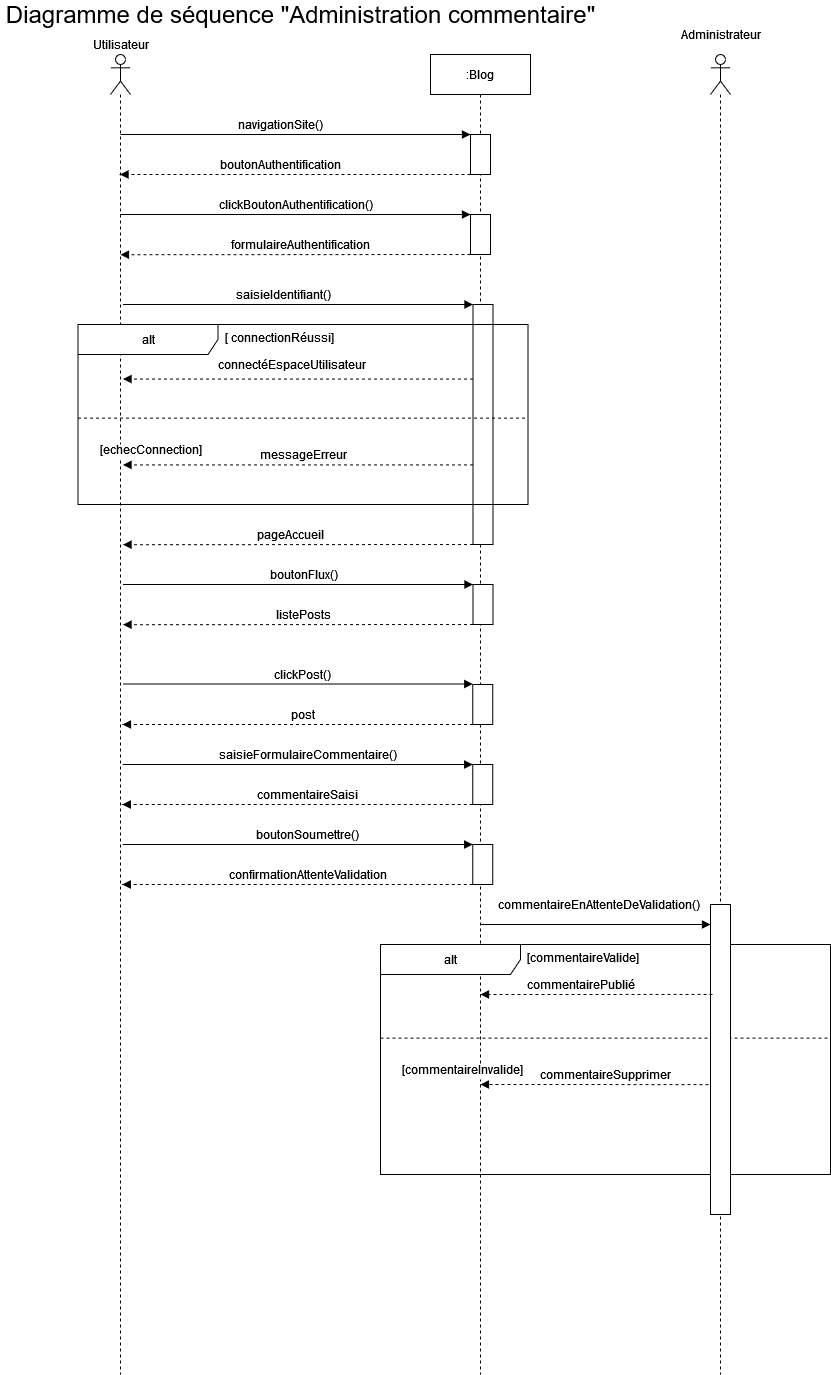

The diagram above was exported from draw.io. Its source (the exported page's mxGraphModel, read from the mxfile embedded in the PNG):
<mxGraphModel dx="1278" dy="536" grid="1" gridSize="10" guides="1" tooltips="1" connect="1" arrows="1" fold="1" page="1" pageScale="1" pageWidth="1169" pageHeight="1654" math="0" shadow="0">
  <root>
    <mxCell id="0" />
    <mxCell id="1" parent="0" />
    <mxCell id="K4BvX3Wpw5bm2p-J9i8t-1" value="" style="shape=umlLifeline;participant=umlActor;perimeter=lifelinePerimeter;whiteSpace=wrap;html=1;container=1;collapsible=0;recursiveResize=0;verticalAlign=top;spacingTop=36;outlineConnect=0;" parent="1" vertex="1">
      <mxGeometry x="310" y="60" width="20" height="1320" as="geometry" />
    </mxCell>
    <mxCell id="K4BvX3Wpw5bm2p-J9i8t-2" value=":Blog" style="shape=umlLifeline;perimeter=lifelinePerimeter;whiteSpace=wrap;html=1;container=1;collapsible=0;recursiveResize=0;outlineConnect=0;" parent="1" vertex="1">
      <mxGeometry x="630" y="60" width="100" height="1320" as="geometry" />
    </mxCell>
    <mxCell id="K4BvX3Wpw5bm2p-J9i8t-3" value="" style="text;html=1;align=center;verticalAlign=middle;dashed=0;fillColor=#ffffff;strokeColor=#000000;" parent="K4BvX3Wpw5bm2p-J9i8t-2" vertex="1">
      <mxGeometry x="40" y="80" width="20" height="40" as="geometry" />
    </mxCell>
    <mxCell id="K4BvX3Wpw5bm2p-J9i8t-4" value="" style="text;html=1;align=center;verticalAlign=middle;dashed=0;fillColor=#ffffff;strokeColor=#000000;" parent="K4BvX3Wpw5bm2p-J9i8t-2" vertex="1">
      <mxGeometry x="42.5" y="250" width="20" height="240" as="geometry" />
    </mxCell>
    <mxCell id="K4BvX3Wpw5bm2p-J9i8t-5" value="" style="text;html=1;align=center;verticalAlign=middle;dashed=0;fillColor=#ffffff;strokeColor=#000000;" parent="K4BvX3Wpw5bm2p-J9i8t-2" vertex="1">
      <mxGeometry x="42.5" y="530" width="20" height="40" as="geometry" />
    </mxCell>
    <mxCell id="K4BvX3Wpw5bm2p-J9i8t-6" value="" style="text;html=1;align=center;verticalAlign=middle;dashed=0;fillColor=#ffffff;strokeColor=#000000;" parent="K4BvX3Wpw5bm2p-J9i8t-2" vertex="1">
      <mxGeometry x="42.25" y="710" width="20" height="40" as="geometry" />
    </mxCell>
    <mxCell id="K4BvX3Wpw5bm2p-J9i8t-7" value="" style="text;html=1;align=center;verticalAlign=middle;dashed=0;fillColor=#ffffff;strokeColor=#000000;" parent="K4BvX3Wpw5bm2p-J9i8t-2" vertex="1">
      <mxGeometry x="42.25" y="630" width="20" height="40" as="geometry" />
    </mxCell>
    <mxCell id="K4BvX3Wpw5bm2p-J9i8t-8" value="" style="text;html=1;align=center;verticalAlign=middle;dashed=0;fillColor=#ffffff;strokeColor=#000000;" parent="K4BvX3Wpw5bm2p-J9i8t-2" vertex="1">
      <mxGeometry x="42.25" y="790" width="20" height="40" as="geometry" />
    </mxCell>
    <mxCell id="K4BvX3Wpw5bm2p-J9i8t-9" value="" style="html=1;verticalAlign=bottom;labelBackgroundColor=none;endArrow=block;endFill=1;entryX=0;entryY=0;entryDx=0;entryDy=0;" parent="K4BvX3Wpw5bm2p-J9i8t-2" edge="1">
      <mxGeometry width="160" relative="1" as="geometry">
        <mxPoint x="-307.75" y="790" as="sourcePoint" />
        <mxPoint x="42.25" y="790" as="targetPoint" />
        <Array as="points">
          <mxPoint x="-37.75" y="790" />
        </Array>
      </mxGeometry>
    </mxCell>
    <mxCell id="K4BvX3Wpw5bm2p-J9i8t-10" value="confirmationAttenteValidation" style="text;html=1;align=center;verticalAlign=middle;resizable=0;points=[];autosize=1;strokeColor=none;" parent="K4BvX3Wpw5bm2p-J9i8t-2" vertex="1">
      <mxGeometry x="-202.75" y="810" width="160" height="20" as="geometry" />
    </mxCell>
    <mxCell id="K4BvX3Wpw5bm2p-J9i8t-11" value="" style="html=1;verticalAlign=bottom;labelBackgroundColor=none;endArrow=block;endFill=1;dashed=1;exitX=0;exitY=1;exitDx=0;exitDy=0;" parent="K4BvX3Wpw5bm2p-J9i8t-2" source="K4BvX3Wpw5bm2p-J9i8t-8" edge="1">
      <mxGeometry width="160" relative="1" as="geometry">
        <mxPoint x="52.75" y="1150" as="sourcePoint" />
        <mxPoint x="-308.25" y="830" as="targetPoint" />
      </mxGeometry>
    </mxCell>
    <mxCell id="K4BvX3Wpw5bm2p-J9i8t-13" value="" style="text;html=1;align=center;verticalAlign=middle;dashed=0;fillColor=#ffffff;strokeColor=#000000;" parent="K4BvX3Wpw5bm2p-J9i8t-2" vertex="1">
      <mxGeometry x="40" y="160" width="20" height="40" as="geometry" />
    </mxCell>
    <mxCell id="K4BvX3Wpw5bm2p-J9i8t-14" value="" style="html=1;verticalAlign=bottom;labelBackgroundColor=none;endArrow=block;endFill=1;entryX=0;entryY=0;entryDx=0;entryDy=0;" parent="K4BvX3Wpw5bm2p-J9i8t-2" edge="1">
      <mxGeometry width="160" relative="1" as="geometry">
        <mxPoint x="-310" y="160" as="sourcePoint" />
        <mxPoint x="40" y="160" as="targetPoint" />
        <Array as="points">
          <mxPoint x="-40" y="160" />
        </Array>
      </mxGeometry>
    </mxCell>
    <mxCell id="K4BvX3Wpw5bm2p-J9i8t-15" value="" style="html=1;verticalAlign=bottom;labelBackgroundColor=none;endArrow=block;endFill=1;dashed=1;entryX=0.5;entryY=0.485;entryDx=0;entryDy=0;entryPerimeter=0;" parent="K4BvX3Wpw5bm2p-J9i8t-2" edge="1">
      <mxGeometry width="160" relative="1" as="geometry">
        <mxPoint x="40" y="200" as="sourcePoint" />
        <mxPoint x="-310" y="200.19999999999982" as="targetPoint" />
      </mxGeometry>
    </mxCell>
    <mxCell id="K4BvX3Wpw5bm2p-J9i8t-16" value="formulaireAuthentification" style="text;html=1;align=center;verticalAlign=middle;resizable=0;points=[];autosize=1;strokeColor=none;" parent="K4BvX3Wpw5bm2p-J9i8t-2" vertex="1">
      <mxGeometry x="-205" y="180" width="150" height="20" as="geometry" />
    </mxCell>
    <mxCell id="K4BvX3Wpw5bm2p-J9i8t-17" value="" style="html=1;verticalAlign=bottom;labelBackgroundColor=none;endArrow=block;endFill=1;entryX=0;entryY=0;entryDx=0;entryDy=0;" parent="1" target="K4BvX3Wpw5bm2p-J9i8t-3" edge="1">
      <mxGeometry width="160" relative="1" as="geometry">
        <mxPoint x="320" y="140" as="sourcePoint" />
        <mxPoint x="480" y="140" as="targetPoint" />
        <Array as="points">
          <mxPoint x="590" y="140" />
        </Array>
      </mxGeometry>
    </mxCell>
    <mxCell id="K4BvX3Wpw5bm2p-J9i8t-18" value="navigationSite()" style="text;html=1;align=center;verticalAlign=middle;resizable=0;points=[];autosize=1;strokeColor=none;" parent="1" vertex="1">
      <mxGeometry x="430" y="120" width="100" height="20" as="geometry" />
    </mxCell>
    <mxCell id="K4BvX3Wpw5bm2p-J9i8t-19" value="" style="html=1;verticalAlign=bottom;labelBackgroundColor=none;endArrow=block;endFill=1;dashed=1;exitX=0;exitY=1;exitDx=0;exitDy=0;" parent="1" source="K4BvX3Wpw5bm2p-J9i8t-3" target="K4BvX3Wpw5bm2p-J9i8t-1" edge="1">
      <mxGeometry width="160" relative="1" as="geometry">
        <mxPoint x="560" y="210" as="sourcePoint" />
        <mxPoint x="720" y="210" as="targetPoint" />
      </mxGeometry>
    </mxCell>
    <mxCell id="K4BvX3Wpw5bm2p-J9i8t-20" value="boutonAuthentification" style="text;html=1;align=center;verticalAlign=middle;resizable=0;points=[];autosize=1;strokeColor=none;" parent="1" vertex="1">
      <mxGeometry x="415" y="160" width="130" height="20" as="geometry" />
    </mxCell>
    <mxCell id="K4BvX3Wpw5bm2p-J9i8t-21" value="" style="html=1;verticalAlign=bottom;labelBackgroundColor=none;endArrow=block;endFill=1;entryX=0;entryY=0;entryDx=0;entryDy=0;" parent="1" edge="1">
      <mxGeometry width="160" relative="1" as="geometry">
        <mxPoint x="322.5" y="310" as="sourcePoint" />
        <mxPoint x="672.5" y="310" as="targetPoint" />
      </mxGeometry>
    </mxCell>
    <mxCell id="K4BvX3Wpw5bm2p-J9i8t-22" value="saisieIdentifiant()" style="text;html=1;align=center;verticalAlign=middle;resizable=0;points=[];autosize=1;strokeColor=none;" parent="1" vertex="1">
      <mxGeometry x="427.5" y="290" width="110" height="20" as="geometry" />
    </mxCell>
    <mxCell id="K4BvX3Wpw5bm2p-J9i8t-23" value="" style="html=1;verticalAlign=bottom;labelBackgroundColor=none;endArrow=block;endFill=1;entryX=0;entryY=0;entryDx=0;entryDy=0;" parent="1" edge="1">
      <mxGeometry width="160" relative="1" as="geometry">
        <mxPoint x="322.5" y="590" as="sourcePoint" />
        <mxPoint x="672.5" y="590" as="targetPoint" />
        <Array as="points">
          <mxPoint x="592.5" y="590" />
        </Array>
      </mxGeometry>
    </mxCell>
    <mxCell id="K4BvX3Wpw5bm2p-J9i8t-24" value="" style="html=1;verticalAlign=bottom;labelBackgroundColor=none;endArrow=block;endFill=1;dashed=1;entryX=0.5;entryY=0.485;entryDx=0;entryDy=0;entryPerimeter=0;" parent="1" edge="1">
      <mxGeometry width="160" relative="1" as="geometry">
        <mxPoint x="672.5" y="630" as="sourcePoint" />
        <mxPoint x="322.5" y="630.1999999999998" as="targetPoint" />
      </mxGeometry>
    </mxCell>
    <mxCell id="K4BvX3Wpw5bm2p-J9i8t-25" value="Utilisateur" style="text;html=1;align=center;verticalAlign=middle;resizable=0;points=[];autosize=1;strokeColor=none;" parent="1" vertex="1">
      <mxGeometry x="285" y="40" width="70" height="20" as="geometry" />
    </mxCell>
    <mxCell id="K4BvX3Wpw5bm2p-J9i8t-26" value="clickPost()" style="text;html=1;align=center;verticalAlign=middle;resizable=0;points=[];autosize=1;strokeColor=none;" parent="1" vertex="1">
      <mxGeometry x="467.25" y="670" width="70" height="20" as="geometry" />
    </mxCell>
    <mxCell id="K4BvX3Wpw5bm2p-J9i8t-27" value="" style="html=1;verticalAlign=bottom;labelBackgroundColor=none;endArrow=block;endFill=1;entryX=0;entryY=0;entryDx=0;entryDy=0;" parent="1" edge="1">
      <mxGeometry width="160" relative="1" as="geometry">
        <mxPoint x="322.25" y="770" as="sourcePoint" />
        <mxPoint x="672.25" y="770" as="targetPoint" />
        <Array as="points">
          <mxPoint x="592.25" y="770" />
        </Array>
      </mxGeometry>
    </mxCell>
    <mxCell id="K4BvX3Wpw5bm2p-J9i8t-28" value="saisieFormulaireCommentaire()" style="text;html=1;align=center;verticalAlign=middle;resizable=0;points=[];autosize=1;strokeColor=none;" parent="1" vertex="1">
      <mxGeometry x="417.25" y="750" width="180" height="20" as="geometry" />
    </mxCell>
    <mxCell id="K4BvX3Wpw5bm2p-J9i8t-29" value="post" style="text;html=1;align=center;verticalAlign=middle;resizable=0;points=[];autosize=1;strokeColor=none;" parent="1" vertex="1">
      <mxGeometry x="482.25" y="710" width="40" height="20" as="geometry" />
    </mxCell>
    <mxCell id="K4BvX3Wpw5bm2p-J9i8t-30" value="boutonFlux()" style="text;html=1;align=center;verticalAlign=middle;resizable=0;points=[];autosize=1;strokeColor=none;" parent="1" vertex="1">
      <mxGeometry x="462.5" y="570" width="80" height="20" as="geometry" />
    </mxCell>
    <mxCell id="K4BvX3Wpw5bm2p-J9i8t-31" value="" style="html=1;verticalAlign=bottom;labelBackgroundColor=none;endArrow=block;endFill=1;entryX=0;entryY=0;entryDx=0;entryDy=0;" parent="1" edge="1">
      <mxGeometry width="160" relative="1" as="geometry">
        <mxPoint x="322.25" y="689.5" as="sourcePoint" />
        <mxPoint x="672.25" y="689.5" as="targetPoint" />
        <Array as="points">
          <mxPoint x="592.25" y="689.5" />
        </Array>
      </mxGeometry>
    </mxCell>
    <mxCell id="K4BvX3Wpw5bm2p-J9i8t-32" value="" style="html=1;verticalAlign=bottom;labelBackgroundColor=none;endArrow=block;endFill=1;dashed=1;exitX=0;exitY=1;exitDx=0;exitDy=0;" parent="1" edge="1">
      <mxGeometry width="160" relative="1" as="geometry">
        <mxPoint x="672.5" y="730" as="sourcePoint" />
        <mxPoint x="322" y="730" as="targetPoint" />
      </mxGeometry>
    </mxCell>
    <mxCell id="K4BvX3Wpw5bm2p-J9i8t-33" value="commentaireSaisi" style="text;html=1;align=center;verticalAlign=middle;resizable=0;points=[];autosize=1;strokeColor=none;" parent="1" vertex="1">
      <mxGeometry x="452.25" y="790" width="110" height="20" as="geometry" />
    </mxCell>
    <mxCell id="K4BvX3Wpw5bm2p-J9i8t-34" value="alt" style="shape=umlFrame;tabWidth=110;tabHeight=30;tabPosition=left;html=1;boundedLbl=1;labelInHeader=1;width=140;height=30;" parent="1" vertex="1">
      <mxGeometry x="277.5" y="330" width="450" height="180" as="geometry" />
    </mxCell>
    <mxCell id="K4BvX3Wpw5bm2p-J9i8t-35" value="[ connectionRéussi]" style="text" parent="K4BvX3Wpw5bm2p-J9i8t-34" vertex="1">
      <mxGeometry width="100" height="20" relative="1" as="geometry">
        <mxPoint x="145" as="offset" />
      </mxGeometry>
    </mxCell>
    <mxCell id="K4BvX3Wpw5bm2p-J9i8t-36" value="[echecConnection]" style="line;strokeWidth=1;dashed=1;labelPosition=center;verticalLabelPosition=bottom;align=left;verticalAlign=top;spacingLeft=20;spacingTop=15;" parent="K4BvX3Wpw5bm2p-J9i8t-34" vertex="1">
      <mxGeometry y="90" width="450" height="7.2" as="geometry" />
    </mxCell>
    <mxCell id="K4BvX3Wpw5bm2p-J9i8t-37" value="" style="html=1;verticalAlign=bottom;labelBackgroundColor=none;endArrow=block;endFill=1;dashed=1;" parent="K4BvX3Wpw5bm2p-J9i8t-34" edge="1">
      <mxGeometry width="160" relative="1" as="geometry">
        <mxPoint x="395" y="54.54545454545454" as="sourcePoint" />
        <mxPoint x="45" y="54.54545454545454" as="targetPoint" />
      </mxGeometry>
    </mxCell>
    <mxCell id="K4BvX3Wpw5bm2p-J9i8t-38" value="messageErreur" style="text;html=1;align=center;verticalAlign=middle;resizable=0;points=[];autosize=1;strokeColor=none;" parent="K4BvX3Wpw5bm2p-J9i8t-34" vertex="1">
      <mxGeometry x="175.00105263157897" y="119.99909090909091" width="100" height="20" as="geometry" />
    </mxCell>
    <mxCell id="K4BvX3Wpw5bm2p-J9i8t-39" value="" style="html=1;verticalAlign=bottom;labelBackgroundColor=none;endArrow=block;endFill=1;dashed=1;" parent="K4BvX3Wpw5bm2p-J9i8t-34" edge="1">
      <mxGeometry width="160" relative="1" as="geometry">
        <mxPoint x="395" y="140.40818181818182" as="sourcePoint" />
        <mxPoint x="45" y="140.40818181818182" as="targetPoint" />
      </mxGeometry>
    </mxCell>
    <mxCell id="K4BvX3Wpw5bm2p-J9i8t-40" value="connectéEspaceUtilisateur" style="text;html=1;align=center;verticalAlign=middle;resizable=0;points=[];autosize=1;strokeColor=none;" parent="K4BvX3Wpw5bm2p-J9i8t-34" vertex="1">
      <mxGeometry x="138.42" y="29.996363636363633" width="150" height="20" as="geometry" />
    </mxCell>
    <mxCell id="K4BvX3Wpw5bm2p-J9i8t-41" value="listePosts" style="text;html=1;align=center;verticalAlign=middle;resizable=0;points=[];autosize=1;strokeColor=none;" parent="1" vertex="1">
      <mxGeometry x="467.5" y="610" width="70" height="20" as="geometry" />
    </mxCell>
    <mxCell id="K4BvX3Wpw5bm2p-J9i8t-42" value="" style="html=1;verticalAlign=bottom;labelBackgroundColor=none;endArrow=block;endFill=1;dashed=1;exitX=0;exitY=1;exitDx=0;exitDy=0;" parent="1" source="K4BvX3Wpw5bm2p-J9i8t-6" edge="1">
      <mxGeometry width="160" relative="1" as="geometry">
        <mxPoint x="682.75" y="1130" as="sourcePoint" />
        <mxPoint x="321.75" y="810" as="targetPoint" />
      </mxGeometry>
    </mxCell>
    <mxCell id="K4BvX3Wpw5bm2p-J9i8t-43" value="boutonSoumettre()" style="text;html=1;align=center;verticalAlign=middle;resizable=0;points=[];autosize=1;strokeColor=none;" parent="1" vertex="1">
      <mxGeometry x="452.25" y="830" width="110" height="20" as="geometry" />
    </mxCell>
    <mxCell id="K4BvX3Wpw5bm2p-J9i8t-45" value="alt" style="shape=umlFrame;tabWidth=110;tabHeight=30;tabPosition=left;html=1;boundedLbl=1;labelInHeader=1;width=140;height=30;" parent="1" vertex="1">
      <mxGeometry x="580" y="950" width="450" height="230" as="geometry" />
    </mxCell>
    <mxCell id="K4BvX3Wpw5bm2p-J9i8t-46" value="[commentaireValide]" style="text" parent="K4BvX3Wpw5bm2p-J9i8t-45" vertex="1">
      <mxGeometry width="100" height="20" relative="1" as="geometry">
        <mxPoint x="145" as="offset" />
      </mxGeometry>
    </mxCell>
    <mxCell id="K4BvX3Wpw5bm2p-J9i8t-47" value="[commentaireInvalide]" style="line;strokeWidth=1;dashed=1;labelPosition=center;verticalLabelPosition=bottom;align=left;verticalAlign=top;spacingLeft=20;spacingTop=15;" parent="K4BvX3Wpw5bm2p-J9i8t-45" vertex="1">
      <mxGeometry y="90" width="450" height="7.2" as="geometry" />
    </mxCell>
    <mxCell id="K4BvX3Wpw5bm2p-J9i8t-49" value="commentaireSupprimer" style="text;html=1;align=center;verticalAlign=middle;resizable=0;points=[];autosize=1;strokeColor=none;" parent="K4BvX3Wpw5bm2p-J9i8t-45" vertex="1">
      <mxGeometry x="155.00105263157897" y="119.99909090909091" width="140" height="20" as="geometry" />
    </mxCell>
    <mxCell id="K4BvX3Wpw5bm2p-J9i8t-50" value="" style="html=1;verticalAlign=bottom;labelBackgroundColor=none;endArrow=block;endFill=1;dashed=1;exitX=-0.1;exitY=0.581;exitDx=0;exitDy=0;exitPerimeter=0;" parent="K4BvX3Wpw5bm2p-J9i8t-45" source="K4BvX3Wpw5bm2p-J9i8t-68" edge="1">
      <mxGeometry width="160" relative="1" as="geometry">
        <mxPoint x="400" y="139.99818181818182" as="sourcePoint" />
        <mxPoint x="100" y="140" as="targetPoint" />
      </mxGeometry>
    </mxCell>
    <mxCell id="K4BvX3Wpw5bm2p-J9i8t-71" value="commentairePublié" style="text;html=1;align=center;verticalAlign=middle;resizable=0;points=[];autosize=1;strokeColor=none;fillColor=none;" parent="K4BvX3Wpw5bm2p-J9i8t-45" vertex="1">
      <mxGeometry x="140" y="30" width="120" height="20" as="geometry" />
    </mxCell>
    <mxCell id="K4BvX3Wpw5bm2p-J9i8t-52" value="&lt;font style=&quot;font-size: 24px&quot;&gt;Diagramme de séquence &quot;Administration commentaire&quot;&lt;/font&gt;" style="text;html=1;align=center;verticalAlign=middle;resizable=0;points=[];autosize=1;strokeColor=none;" parent="1" vertex="1">
      <mxGeometry x="200" y="10" width="600" height="20" as="geometry" />
    </mxCell>
    <mxCell id="K4BvX3Wpw5bm2p-J9i8t-53" value="clickBoutonAuthentification()" style="text;html=1;align=center;verticalAlign=middle;resizable=0;points=[];autosize=1;strokeColor=none;" parent="1" vertex="1">
      <mxGeometry x="410" y="200" width="170" height="20" as="geometry" />
    </mxCell>
    <mxCell id="K4BvX3Wpw5bm2p-J9i8t-54" value="" style="html=1;verticalAlign=bottom;labelBackgroundColor=none;endArrow=block;endFill=1;dashed=1;entryX=0.5;entryY=0.485;entryDx=0;entryDy=0;entryPerimeter=0;" parent="1" edge="1">
      <mxGeometry width="160" relative="1" as="geometry">
        <mxPoint x="672.5" y="550" as="sourcePoint" />
        <mxPoint x="322.5" y="550.1999999999998" as="targetPoint" />
      </mxGeometry>
    </mxCell>
    <mxCell id="K4BvX3Wpw5bm2p-J9i8t-55" value="pageAccueil" style="text;html=1;align=center;verticalAlign=middle;resizable=0;points=[];autosize=1;strokeColor=none;" parent="1" vertex="1">
      <mxGeometry x="450" y="530" width="80" height="20" as="geometry" />
    </mxCell>
    <mxCell id="K4BvX3Wpw5bm2p-J9i8t-58" value="" style="html=1;verticalAlign=bottom;labelBackgroundColor=none;endArrow=block;endFill=1;entryX=0;entryY=0;entryDx=0;entryDy=0;" parent="1" source="K4BvX3Wpw5bm2p-J9i8t-2" edge="1">
      <mxGeometry width="160" relative="1" as="geometry">
        <mxPoint x="692.75" y="930" as="sourcePoint" />
        <mxPoint x="910" y="930" as="targetPoint" />
        <Array as="points" />
      </mxGeometry>
    </mxCell>
    <mxCell id="K4BvX3Wpw5bm2p-J9i8t-63" value="" style="shape=umlLifeline;participant=umlActor;perimeter=lifelinePerimeter;whiteSpace=wrap;html=1;container=1;collapsible=0;recursiveResize=0;verticalAlign=top;spacingTop=36;outlineConnect=0;" parent="1" vertex="1">
      <mxGeometry x="910" y="60" width="20" height="1320" as="geometry" />
    </mxCell>
    <mxCell id="K4BvX3Wpw5bm2p-J9i8t-64" value="Administrateur" style="text;html=1;align=center;verticalAlign=middle;resizable=0;points=[];autosize=1;strokeColor=none;fillColor=none;" parent="1" vertex="1">
      <mxGeometry x="875" y="30" width="90" height="20" as="geometry" />
    </mxCell>
    <mxCell id="K4BvX3Wpw5bm2p-J9i8t-67" value="commentaireEnAttenteDeValidation()" style="text;html=1;align=center;verticalAlign=middle;resizable=0;points=[];autosize=1;strokeColor=none;fillColor=none;" parent="1" vertex="1">
      <mxGeometry x="692.75" y="900" width="210" height="20" as="geometry" />
    </mxCell>
    <mxCell id="K4BvX3Wpw5bm2p-J9i8t-68" value="" style="text;html=1;align=center;verticalAlign=middle;dashed=0;fillColor=#ffffff;strokeColor=#000000;" parent="1" vertex="1">
      <mxGeometry x="910" y="910" width="20" height="310" as="geometry" />
    </mxCell>
    <mxCell id="K4BvX3Wpw5bm2p-J9i8t-69" value="" style="html=1;verticalAlign=bottom;labelBackgroundColor=none;endArrow=block;endFill=1;dashed=1;exitX=0.1;exitY=0.29;exitDx=0;exitDy=0;exitPerimeter=0;" parent="1" source="K4BvX3Wpw5bm2p-J9i8t-68" edge="1">
      <mxGeometry width="160" relative="1" as="geometry">
        <mxPoint x="1030" y="999.9981818181818" as="sourcePoint" />
        <mxPoint x="680" y="999.9981818181818" as="targetPoint" />
      </mxGeometry>
    </mxCell>
  </root>
</mxGraphModel>